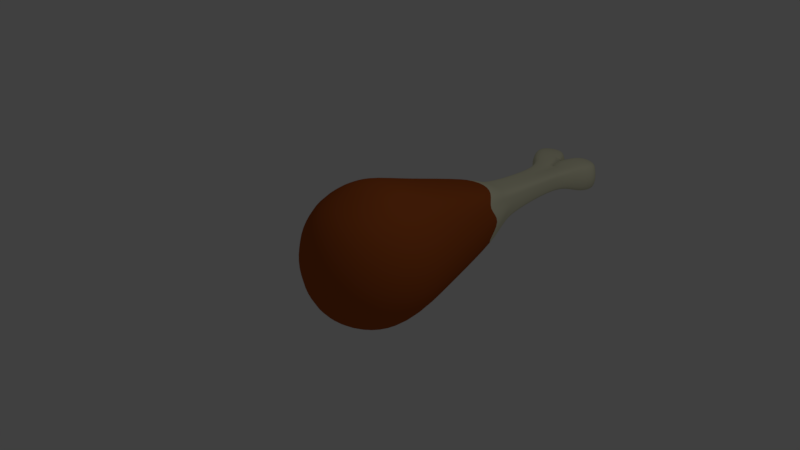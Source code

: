 # Source: Meat.blend  (saved by Blender 2.77.0; exported with 4.5.12 LTS)
import bpy
from mathutils import Matrix  # noqa: F401  (used for matrix-valued properties, if any)

bpy.ops.wm.read_factory_settings(use_empty=True)
scene = bpy.context.scene
scene.name = 'Scene'

# ---- collections
col_collection_1 = bpy.data.collections.new('Collection 1'); scene.collection.children.link(col_collection_1)

# ---- materials (node trees are filled in below, after node groups)
mat_bone = bpy.data.materials.new('bone')
mat_bone.alpha_threshold = 0.0
mat_bone.use_transparent_shadow = False
mat_bone.diffuse_color = (0.8, 0.784, 0.5633, 1.0)
mat_bone.roughness = 0.5
mat_material_001 = bpy.data.materials.new('Material.001')
mat_material_001.alpha_threshold = 0.0
mat_material_001.use_transparent_shadow = False
mat_material_001.diffuse_color = (0.4109, 0.09164, 0.01772, 1.0)
mat_material_001.roughness = 0.5

# ---- material node trees

# ---- world
world_world = bpy.data.worlds.new('World'); scene.world = world_world
world_world.color = (0.05088, 0.05088, 0.05088)
world_world.use_sun_shadow = False
world_world.sun_shadow_jitter_overblur = 0.0
world_world.cycles.sampling_method = 'MANUAL'

# ---- cameras
cam_camera = bpy.data.cameras.new('Camera')
cam_camera.clip_end = 100.0
cam_camera.lens = 35.0
cam_camera.sensor_width = 32.0
cam_camera.sensor_height = 18.0
cam_camera.ortho_scale = 7.314
cam_camera.dof.focus_distance = 0.0
cam_camera.dof.aperture_fstop = 128.0

# ---- lights
light_lamp = bpy.data.lights.new('Lamp', 'POINT')
light_lamp.transmission_factor = 0.0
light_lamp.cutoff_distance = 30.0
light_lamp.energy = 100.0
light_lamp.shadow_buffer_clip_start = 1.001
light_lamp.shadow_soft_size = 0.1
light_lamp.shadow_maximum_resolution = 0.006
light_lamp.use_absolute_resolution = True

# ---- meshes
me_sphere = bpy.data.meshes.new('Sphere')
me_sphere.from_pydata([(0.0, 0.3827, 0.9239), (0.0, 1.029, 0.6934), (0.0, 1.029, -0.6934), (0.0, 0.3827, -0.9239), (0.0, -1.068e-07, 1.0), (0.2956, 0.2706, 0.9239), (0.5, 0.8262, 0.6934), (0.6477, 0.9765, 0.3752), (0.6996, 1.029, -4.453e-08), (0.6477, 0.9765, -0.3752), (0.5, 0.8262, -0.6934), (0.2956, 0.2706, -0.9239), (0.4077, 1.244e-08, 0.9239), (0.7321, 1.244e-08, 0.7071), (0.9489, 4.224e-08, 0.3827), (1.025, 1.244e-08, -4.371e-08), (0.9489, 4.224e-08, -0.3827), (0.7321, 1.244e-08, -0.7071), (0.4077, 1.244e-08, -0.9239), (0.0, 0.0, -1.0), (0.2956, -0.2706, 0.9239), (0.5217, -0.5852, 0.7368), (0.6796, -0.7431, 0.4026), (0.735, -0.7986, 0.008377), (0.6796, -0.7431, -0.3858), (0.5217, -0.5852, -0.72), (0.2956, -0.2706, -0.9239), (0.0, -0.3827, 0.9239), (0.0, -0.7986, 0.7368), (0.0, -1.022, 0.4026), (0.0, -1.1, 0.008377), (0.0, -1.022, -0.3858), (0.0, -0.7986, -0.72), (0.0, -0.3827, -0.9239), (0.5297, 1.622, 0.2649), (0.483, 2.082, -3.754e-08), (0.3751, 2.069, -0.3521), (0.3793, 2.027, 0.3631), (0.0, 2.251, -0.3293), (0.5297, 1.622, -0.2649), (0.0, 2.255, 0.3283), (0.0, 3.675, 0.1228), (0.0, 3.733, 0.1381), (0.0, 3.733, -3.451e-08), (0.0, 3.733, -0.1381), (0.0, 3.675, -0.1228), (0.2056, 3.59, 0.1228), (0.2216, 3.579, 0.06645), (0.2272, 3.575, -3.4e-08), (0.2216, 3.579, -0.06645), (0.2056, 3.59, -0.1228), (0.0, 3.887, 0.2067), (0.0, 3.881, 0.1263), (0.0, 3.877, 0.005968), (0.0, 3.881, -0.1143), (0.0, 3.887, -0.1948), (0.3799, 3.79, 0.2278), (0.428, 3.757, 0.1365), (0.4488, 3.74, 0.005968), (0.428, 3.757, -0.1246), (0.3799, 3.79, -0.2158), (0.1299, 4.079, 0.2454), (0.07716, 4.089, 0.1718), (0.03199, 4.097, 0.005968), (0.07716, 4.089, -0.1599), (0.1299, 4.079, -0.2335), (0.4721, 3.969, 0.2524), (0.5437, 3.939, 0.1599), (0.5805, 3.922, 0.005968), (0.5437, 3.939, -0.148), (0.4721, 3.969, -0.2405), (0.2603, 4.23, 0.1902), (0.2177, 4.251, 0.1423), (0.1762, 4.27, 0.005968), (0.2177, 4.251, -0.1304), (0.2603, 4.23, -0.1782), (0.4828, 4.137, 0.1957), (0.5428, 4.112, 0.1337), (0.5798, 4.097, 0.005968), (0.5428, 4.112, -0.1218), (0.4828, 4.137, -0.1838), (0.0, 2.315, 0.2348), (0.0, 2.717, 0.1831), (0.0, 2.717, -0.1831), (0.0, 2.318, -0.2338), (0.2157, 2.654, 0.183), (0.2789, 2.24, 0.2352), (0.2883, 2.278, 0.1295), (0.2469, 2.688, 0.09892), (0.3025, 2.305, 7.01e-05), (0.2579, 2.699, -3.219e-08), (0.2883, 2.278, -0.1294), (0.2469, 2.688, -0.09892), (0.28, 2.242, -0.2343), (0.2157, 2.654, -0.183)], [], [(94, 83, 45, 50), (1, 0, 5, 6), (3, 2, 10, 11), (34, 35, 89, 87), (85, 88, 47, 46), (0, 4, 5), (19, 3, 11), (11, 10, 17, 18), (9, 8, 15, 16), (7, 6, 13, 14), (5, 4, 12), (19, 11, 18), (10, 9, 16, 17), (8, 7, 14, 15), (6, 5, 12, 13), (14, 13, 21, 22), (12, 4, 20), (19, 18, 26), (17, 16, 24, 25), (15, 14, 22, 23), (13, 12, 20, 21), (18, 17, 25, 26), (16, 15, 23, 24), (19, 26, 33), (25, 24, 31, 32), (23, 22, 29, 30), (21, 20, 27, 28), (26, 25, 32, 33), (24, 23, 30, 31), (22, 21, 28, 29), (20, 4, 27), (39, 36, 93, 91), (40, 37, 86, 81), (92, 94, 50, 49), (35, 39, 91, 89), (88, 90, 48, 47), (90, 92, 49, 48), (8, 9, 39, 35), (7, 8, 35, 34), (9, 10, 36, 39), (10, 2, 38, 36), (6, 7, 34, 37), (1, 6, 37, 40), (45, 44, 54, 55), (48, 49, 59, 58), (44, 43, 53, 54), (47, 48, 58, 57), (37, 34, 87, 86), (36, 38, 84, 93), (51, 56, 66, 61), (55, 54, 64, 65), (58, 59, 69, 68), (54, 53, 63, 64), (41, 46, 56, 51), (42, 41, 51, 52), (49, 50, 60, 59), (46, 47, 57, 56), (50, 45, 55, 60), (43, 42, 52, 53), (62, 61, 71, 72), (61, 66, 76, 71), (65, 64, 74, 75), (68, 69, 79, 78), (52, 51, 61, 62), (59, 60, 70, 69), (56, 57, 67, 66), (60, 55, 65, 70), (53, 52, 62, 63), (57, 58, 68, 67), (73, 72, 77, 78), (74, 73, 78, 79), (72, 71, 76, 77), (75, 74, 79, 80), (69, 70, 80, 79), (66, 67, 77, 76), (70, 65, 75, 80), (63, 62, 72, 73), (67, 68, 78, 77), (64, 63, 73, 74), (86, 87, 88, 85), (87, 89, 90, 88), (89, 91, 92, 90), (91, 93, 94, 92), (85, 82, 81, 86), (83, 94, 93, 84), (82, 85, 46, 41)])
me_sphere.polygons.foreach_set('use_smooth', [True] * 86)
me_sphere.polygons.foreach_set('material_index', [0, 1, 1, 0, 0, 1, 1, 1, 1, 1, 1, 1, 1, 1, 1, 1, 1, 1, 1, 1, 1, 1, 1, 1, 1, 1, 1, 1, 1, 1, 1, 0, 0, 0, 0, 0, 0, 1, 1, 1, 1, 1, 1, 0, 0, 0, 0, 0, 0, 0, 0, 0, 0, 0, 0, 0, 0, 0, 0, 0, 0, 0, 0, 0, 0, 0, 0, 0, 0, 0, 0, 0, 0, 0, 0, 0, 0, 0, 0, 0, 0, 0, 0, 0, 0, 0])
me_sphere.materials.append(mat_bone)
me_sphere.materials.append(mat_material_001)
me_sphere.use_remesh_preserve_volume = False
me_sphere.use_remesh_preserve_attributes = False
me_sphere.use_mirror_vertex_groups = False
me_sphere.update()

# ---- objects
ob_sphere = bpy.data.objects.new('Sphere', me_sphere)
ob_lamp = bpy.data.objects.new('Lamp', light_lamp)
ob_camera = bpy.data.objects.new('Camera', cam_camera)

# ---- transforms, parenting, visibility, modifiers, constraints
ob_sphere.location = (0.0, 0.0, 0.0)
ob_sphere.lineart.crease_threshold = 0.0
_m = ob_sphere.modifiers.new('Mirror', 'MIRROR')
_m.use_clip = True
_m = ob_sphere.modifiers.new('Subsurf', 'SUBSURF')
_m.uv_smooth = 'PRESERVE_CORNERS'
_m.quality = 2
_m.levels = 2
_m.show_only_control_edges = False
ob_lamp.location = (4.076, 1.005, 5.904)
ob_lamp.rotation_euler = (0.6503, 0.05522, 1.866)
ob_lamp.lock_rotations_4d = False
ob_lamp.empty_display_type = 'ARROWS'
ob_lamp.color = (0.0, 0.0, 0.0, 0.0)
ob_lamp.lineart.crease_threshold = 0.0
ob_camera.location = (7.481, -6.508, 5.344)
ob_camera.rotation_euler = (1.109, 0.01082, 0.8149)
ob_camera.lock_rotations_4d = False
ob_camera.empty_display_type = 'ARROWS'
ob_camera.color = (0.0, 0.0, 0.0, 0.0)
ob_camera.display_type = 'WIRE'
ob_camera.lineart.crease_threshold = 0.0

# ---- collection membership
col_collection_1.objects.link(ob_sphere)
col_collection_1.objects.link(ob_lamp)
col_collection_1.objects.link(ob_camera)

# ---- scene / render settings (as saved in the file)
scene.camera = ob_camera
scene.frame_start = 1; scene.frame_end = 250; scene.frame_set(1)
scene.render.engine = 'BLENDER_EEVEE_NEXT'
scene.render.resolution_percentage = 50
scene.render.dither_intensity = 0.0
scene.cycles.use_denoising = False
scene.cycles.samples = 128
scene.cycles.sampling_pattern = 'TABULATED_SOBOL'
scene.cycles.light_sampling_threshold = 0.0
scene.cycles.use_adaptive_sampling = False
scene.cycles.use_light_tree = False
scene.cycles.blur_glossy = 0.0
scene.cycles.sample_clamp_indirect = 0.0
scene.view_settings.view_transform = 'Standard'
bpy.context.view_layer.update()

